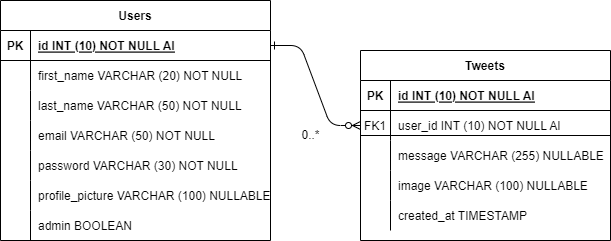

The diagram above was exported from draw.io. Its source (the exported page's mxGraphModel, read from the mxfile embedded in the PNG):
<mxGraphModel dx="1434" dy="768" grid="1" gridSize="10" guides="1" tooltips="1" connect="1" arrows="1" fold="1" page="1" pageScale="1" pageWidth="850" pageHeight="1100" math="0" shadow="0" extFonts="Permanent Marker^https://fonts.googleapis.com/css?family=Permanent+Marker">
  <root>
    <mxCell id="0" />
    <mxCell id="1" parent="0" />
    <mxCell id="C-vyLk0tnHw3VtMMgP7b-12" value="" style="edgeStyle=entityRelationEdgeStyle;endArrow=ERzeroToMany;startArrow=ERone;endFill=1;startFill=0;" parent="1" source="C-vyLk0tnHw3VtMMgP7b-3" target="C-vyLk0tnHw3VtMMgP7b-17" edge="1">
      <mxGeometry width="100" height="100" relative="1" as="geometry">
        <mxPoint x="400" y="180" as="sourcePoint" />
        <mxPoint x="460" y="205" as="targetPoint" />
      </mxGeometry>
    </mxCell>
    <mxCell id="C-vyLk0tnHw3VtMMgP7b-2" value="Users" style="shape=table;startSize=30;container=1;collapsible=1;childLayout=tableLayout;fixedRows=1;rowLines=0;fontStyle=1;align=center;resizeLast=1;" parent="1" vertex="1">
      <mxGeometry x="120" y="140" width="270" height="240" as="geometry" />
    </mxCell>
    <mxCell id="C-vyLk0tnHw3VtMMgP7b-3" value="" style="shape=partialRectangle;collapsible=0;dropTarget=0;pointerEvents=0;fillColor=none;points=[[0,0.5],[1,0.5]];portConstraint=eastwest;top=0;left=0;right=0;bottom=1;" parent="C-vyLk0tnHw3VtMMgP7b-2" vertex="1">
      <mxGeometry y="30" width="270" height="30" as="geometry" />
    </mxCell>
    <mxCell id="C-vyLk0tnHw3VtMMgP7b-4" value="PK" style="shape=partialRectangle;overflow=hidden;connectable=0;fillColor=none;top=0;left=0;bottom=0;right=0;fontStyle=1;" parent="C-vyLk0tnHw3VtMMgP7b-3" vertex="1">
      <mxGeometry width="30" height="30" as="geometry">
        <mxRectangle width="30" height="30" as="alternateBounds" />
      </mxGeometry>
    </mxCell>
    <mxCell id="C-vyLk0tnHw3VtMMgP7b-5" value="id INT (10) NOT NULL AI" style="shape=partialRectangle;overflow=hidden;connectable=0;fillColor=none;top=0;left=0;bottom=0;right=0;align=left;spacingLeft=6;fontStyle=5;" parent="C-vyLk0tnHw3VtMMgP7b-3" vertex="1">
      <mxGeometry x="30" width="240" height="30" as="geometry">
        <mxRectangle width="240" height="30" as="alternateBounds" />
      </mxGeometry>
    </mxCell>
    <mxCell id="C-vyLk0tnHw3VtMMgP7b-6" value="" style="shape=partialRectangle;collapsible=0;dropTarget=0;pointerEvents=0;fillColor=none;points=[[0,0.5],[1,0.5]];portConstraint=eastwest;top=0;left=0;right=0;bottom=0;" parent="C-vyLk0tnHw3VtMMgP7b-2" vertex="1">
      <mxGeometry y="60" width="270" height="30" as="geometry" />
    </mxCell>
    <mxCell id="C-vyLk0tnHw3VtMMgP7b-7" value="" style="shape=partialRectangle;overflow=hidden;connectable=0;fillColor=none;top=0;left=0;bottom=0;right=0;" parent="C-vyLk0tnHw3VtMMgP7b-6" vertex="1">
      <mxGeometry width="30" height="30" as="geometry">
        <mxRectangle width="30" height="30" as="alternateBounds" />
      </mxGeometry>
    </mxCell>
    <mxCell id="C-vyLk0tnHw3VtMMgP7b-8" value="first_name VARCHAR (20) NOT NULL" style="shape=partialRectangle;overflow=hidden;connectable=0;fillColor=none;top=0;left=0;bottom=0;right=0;align=left;spacingLeft=6;" parent="C-vyLk0tnHw3VtMMgP7b-6" vertex="1">
      <mxGeometry x="30" width="240" height="30" as="geometry">
        <mxRectangle width="240" height="30" as="alternateBounds" />
      </mxGeometry>
    </mxCell>
    <mxCell id="C-vyLk0tnHw3VtMMgP7b-9" value="" style="shape=partialRectangle;collapsible=0;dropTarget=0;pointerEvents=0;fillColor=none;points=[[0,0.5],[1,0.5]];portConstraint=eastwest;top=0;left=0;right=0;bottom=0;" parent="C-vyLk0tnHw3VtMMgP7b-2" vertex="1">
      <mxGeometry y="90" width="270" height="30" as="geometry" />
    </mxCell>
    <mxCell id="C-vyLk0tnHw3VtMMgP7b-10" value="" style="shape=partialRectangle;overflow=hidden;connectable=0;fillColor=none;top=0;left=0;bottom=0;right=0;" parent="C-vyLk0tnHw3VtMMgP7b-9" vertex="1">
      <mxGeometry width="30" height="30" as="geometry">
        <mxRectangle width="30" height="30" as="alternateBounds" />
      </mxGeometry>
    </mxCell>
    <mxCell id="C-vyLk0tnHw3VtMMgP7b-11" value="last_name VARCHAR (50) NOT NULL" style="shape=partialRectangle;overflow=hidden;connectable=0;fillColor=none;top=0;left=0;bottom=0;right=0;align=left;spacingLeft=6;" parent="C-vyLk0tnHw3VtMMgP7b-9" vertex="1">
      <mxGeometry x="30" width="240" height="30" as="geometry">
        <mxRectangle width="240" height="30" as="alternateBounds" />
      </mxGeometry>
    </mxCell>
    <mxCell id="4qng3gnCvn3zT1G83-UW-3" value="" style="shape=tableRow;horizontal=0;startSize=0;swimlaneHead=0;swimlaneBody=0;fillColor=none;collapsible=0;dropTarget=0;points=[[0,0.5],[1,0.5]];portConstraint=eastwest;top=0;left=0;right=0;bottom=0;" vertex="1" parent="C-vyLk0tnHw3VtMMgP7b-2">
      <mxGeometry y="120" width="270" height="30" as="geometry" />
    </mxCell>
    <mxCell id="4qng3gnCvn3zT1G83-UW-4" value="" style="shape=partialRectangle;connectable=0;fillColor=none;top=0;left=0;bottom=0;right=0;editable=1;overflow=hidden;" vertex="1" parent="4qng3gnCvn3zT1G83-UW-3">
      <mxGeometry width="30" height="30" as="geometry">
        <mxRectangle width="30" height="30" as="alternateBounds" />
      </mxGeometry>
    </mxCell>
    <mxCell id="4qng3gnCvn3zT1G83-UW-5" value="email VARCHAR (50) NOT NULL" style="shape=partialRectangle;connectable=0;fillColor=none;top=0;left=0;bottom=0;right=0;align=left;spacingLeft=6;overflow=hidden;" vertex="1" parent="4qng3gnCvn3zT1G83-UW-3">
      <mxGeometry x="30" width="240" height="30" as="geometry">
        <mxRectangle width="240" height="30" as="alternateBounds" />
      </mxGeometry>
    </mxCell>
    <mxCell id="4qng3gnCvn3zT1G83-UW-6" value="" style="shape=tableRow;horizontal=0;startSize=0;swimlaneHead=0;swimlaneBody=0;fillColor=none;collapsible=0;dropTarget=0;points=[[0,0.5],[1,0.5]];portConstraint=eastwest;top=0;left=0;right=0;bottom=0;" vertex="1" parent="C-vyLk0tnHw3VtMMgP7b-2">
      <mxGeometry y="150" width="270" height="30" as="geometry" />
    </mxCell>
    <mxCell id="4qng3gnCvn3zT1G83-UW-7" value="" style="shape=partialRectangle;connectable=0;fillColor=none;top=0;left=0;bottom=0;right=0;editable=1;overflow=hidden;" vertex="1" parent="4qng3gnCvn3zT1G83-UW-6">
      <mxGeometry width="30" height="30" as="geometry">
        <mxRectangle width="30" height="30" as="alternateBounds" />
      </mxGeometry>
    </mxCell>
    <mxCell id="4qng3gnCvn3zT1G83-UW-8" value="password VARCHAR (30) NOT NULL" style="shape=partialRectangle;connectable=0;fillColor=none;top=0;left=0;bottom=0;right=0;align=left;spacingLeft=6;overflow=hidden;" vertex="1" parent="4qng3gnCvn3zT1G83-UW-6">
      <mxGeometry x="30" width="240" height="30" as="geometry">
        <mxRectangle width="240" height="30" as="alternateBounds" />
      </mxGeometry>
    </mxCell>
    <mxCell id="4qng3gnCvn3zT1G83-UW-9" value="" style="shape=tableRow;horizontal=0;startSize=0;swimlaneHead=0;swimlaneBody=0;fillColor=none;collapsible=0;dropTarget=0;points=[[0,0.5],[1,0.5]];portConstraint=eastwest;top=0;left=0;right=0;bottom=0;" vertex="1" parent="C-vyLk0tnHw3VtMMgP7b-2">
      <mxGeometry y="180" width="270" height="30" as="geometry" />
    </mxCell>
    <mxCell id="4qng3gnCvn3zT1G83-UW-10" value="" style="shape=partialRectangle;connectable=0;fillColor=none;top=0;left=0;bottom=0;right=0;editable=1;overflow=hidden;" vertex="1" parent="4qng3gnCvn3zT1G83-UW-9">
      <mxGeometry width="30" height="30" as="geometry">
        <mxRectangle width="30" height="30" as="alternateBounds" />
      </mxGeometry>
    </mxCell>
    <mxCell id="4qng3gnCvn3zT1G83-UW-11" value="profile_picture VARCHAR (100) NULLABLE" style="shape=partialRectangle;connectable=0;fillColor=none;top=0;left=0;bottom=0;right=0;align=left;spacingLeft=6;overflow=hidden;" vertex="1" parent="4qng3gnCvn3zT1G83-UW-9">
      <mxGeometry x="30" width="240" height="30" as="geometry">
        <mxRectangle width="240" height="30" as="alternateBounds" />
      </mxGeometry>
    </mxCell>
    <mxCell id="4qng3gnCvn3zT1G83-UW-12" value="" style="shape=tableRow;horizontal=0;startSize=0;swimlaneHead=0;swimlaneBody=0;fillColor=none;collapsible=0;dropTarget=0;points=[[0,0.5],[1,0.5]];portConstraint=eastwest;top=0;left=0;right=0;bottom=0;" vertex="1" parent="C-vyLk0tnHw3VtMMgP7b-2">
      <mxGeometry y="210" width="270" height="30" as="geometry" />
    </mxCell>
    <mxCell id="4qng3gnCvn3zT1G83-UW-13" value="" style="shape=partialRectangle;connectable=0;fillColor=none;top=0;left=0;bottom=0;right=0;editable=1;overflow=hidden;" vertex="1" parent="4qng3gnCvn3zT1G83-UW-12">
      <mxGeometry width="30" height="30" as="geometry">
        <mxRectangle width="30" height="30" as="alternateBounds" />
      </mxGeometry>
    </mxCell>
    <mxCell id="4qng3gnCvn3zT1G83-UW-14" value="admin BOOLEAN" style="shape=partialRectangle;connectable=0;fillColor=none;top=0;left=0;bottom=0;right=0;align=left;spacingLeft=6;overflow=hidden;" vertex="1" parent="4qng3gnCvn3zT1G83-UW-12">
      <mxGeometry x="30" width="240" height="30" as="geometry">
        <mxRectangle width="240" height="30" as="alternateBounds" />
      </mxGeometry>
    </mxCell>
    <mxCell id="C-vyLk0tnHw3VtMMgP7b-13" value="Tweets" style="shape=table;startSize=30;container=1;collapsible=1;childLayout=tableLayout;fixedRows=1;rowLines=0;fontStyle=1;align=center;resizeLast=1;" parent="1" vertex="1">
      <mxGeometry x="480" y="190" width="250" height="190" as="geometry" />
    </mxCell>
    <mxCell id="C-vyLk0tnHw3VtMMgP7b-14" value="" style="shape=partialRectangle;collapsible=0;dropTarget=0;pointerEvents=0;fillColor=none;points=[[0,0.5],[1,0.5]];portConstraint=eastwest;top=0;left=0;right=0;bottom=1;" parent="C-vyLk0tnHw3VtMMgP7b-13" vertex="1">
      <mxGeometry y="30" width="250" height="30" as="geometry" />
    </mxCell>
    <mxCell id="C-vyLk0tnHw3VtMMgP7b-15" value="PK" style="shape=partialRectangle;overflow=hidden;connectable=0;fillColor=none;top=0;left=0;bottom=0;right=0;fontStyle=1;" parent="C-vyLk0tnHw3VtMMgP7b-14" vertex="1">
      <mxGeometry width="30" height="30" as="geometry">
        <mxRectangle width="30" height="30" as="alternateBounds" />
      </mxGeometry>
    </mxCell>
    <mxCell id="C-vyLk0tnHw3VtMMgP7b-16" value="id INT (10) NOT NULL AI" style="shape=partialRectangle;overflow=hidden;connectable=0;fillColor=none;top=0;left=0;bottom=0;right=0;align=left;spacingLeft=6;fontStyle=5;" parent="C-vyLk0tnHw3VtMMgP7b-14" vertex="1">
      <mxGeometry x="30" width="220" height="30" as="geometry">
        <mxRectangle width="220" height="30" as="alternateBounds" />
      </mxGeometry>
    </mxCell>
    <mxCell id="C-vyLk0tnHw3VtMMgP7b-17" value="" style="shape=partialRectangle;collapsible=0;dropTarget=0;pointerEvents=0;fillColor=none;points=[[0,0.5],[1,0.5]];portConstraint=eastwest;top=0;left=0;right=0;bottom=0;" parent="C-vyLk0tnHw3VtMMgP7b-13" vertex="1">
      <mxGeometry y="60" width="250" height="30" as="geometry" />
    </mxCell>
    <mxCell id="C-vyLk0tnHw3VtMMgP7b-18" value="FK1" style="shape=partialRectangle;overflow=hidden;connectable=0;fillColor=none;top=0;left=0;bottom=0;right=0;" parent="C-vyLk0tnHw3VtMMgP7b-17" vertex="1">
      <mxGeometry width="30" height="30" as="geometry">
        <mxRectangle width="30" height="30" as="alternateBounds" />
      </mxGeometry>
    </mxCell>
    <mxCell id="C-vyLk0tnHw3VtMMgP7b-19" value="user_id INT (10) NOT NULL AI" style="shape=partialRectangle;overflow=hidden;connectable=0;fillColor=none;top=0;left=0;bottom=0;right=0;align=left;spacingLeft=6;" parent="C-vyLk0tnHw3VtMMgP7b-17" vertex="1">
      <mxGeometry x="30" width="220" height="30" as="geometry">
        <mxRectangle width="220" height="30" as="alternateBounds" />
      </mxGeometry>
    </mxCell>
    <mxCell id="C-vyLk0tnHw3VtMMgP7b-20" value="" style="shape=partialRectangle;collapsible=0;dropTarget=0;pointerEvents=0;fillColor=none;points=[[0,0.5],[1,0.5]];portConstraint=eastwest;top=0;left=0;right=0;bottom=0;" parent="C-vyLk0tnHw3VtMMgP7b-13" vertex="1">
      <mxGeometry y="90" width="250" height="30" as="geometry" />
    </mxCell>
    <mxCell id="C-vyLk0tnHw3VtMMgP7b-21" value="" style="shape=partialRectangle;overflow=hidden;connectable=0;fillColor=none;top=0;left=0;bottom=0;right=0;" parent="C-vyLk0tnHw3VtMMgP7b-20" vertex="1">
      <mxGeometry width="30" height="30" as="geometry">
        <mxRectangle width="30" height="30" as="alternateBounds" />
      </mxGeometry>
    </mxCell>
    <mxCell id="C-vyLk0tnHw3VtMMgP7b-22" value="message VARCHAR (255) NULLABLE" style="shape=partialRectangle;overflow=hidden;connectable=0;fillColor=none;top=0;left=0;bottom=0;right=0;align=left;spacingLeft=6;" parent="C-vyLk0tnHw3VtMMgP7b-20" vertex="1">
      <mxGeometry x="30" width="220" height="30" as="geometry">
        <mxRectangle width="220" height="30" as="alternateBounds" />
      </mxGeometry>
    </mxCell>
    <mxCell id="4qng3gnCvn3zT1G83-UW-15" value="" style="shape=tableRow;horizontal=0;startSize=0;swimlaneHead=0;swimlaneBody=0;fillColor=none;collapsible=0;dropTarget=0;points=[[0,0.5],[1,0.5]];portConstraint=eastwest;top=0;left=0;right=0;bottom=0;" vertex="1" parent="C-vyLk0tnHw3VtMMgP7b-13">
      <mxGeometry y="120" width="250" height="30" as="geometry" />
    </mxCell>
    <mxCell id="4qng3gnCvn3zT1G83-UW-16" value="" style="shape=partialRectangle;connectable=0;fillColor=none;top=0;left=0;bottom=0;right=0;editable=1;overflow=hidden;" vertex="1" parent="4qng3gnCvn3zT1G83-UW-15">
      <mxGeometry width="30" height="30" as="geometry">
        <mxRectangle width="30" height="30" as="alternateBounds" />
      </mxGeometry>
    </mxCell>
    <mxCell id="4qng3gnCvn3zT1G83-UW-17" value="image VARCHAR (100) NULLABLE" style="shape=partialRectangle;connectable=0;fillColor=none;top=0;left=0;bottom=0;right=0;align=left;spacingLeft=6;overflow=hidden;" vertex="1" parent="4qng3gnCvn3zT1G83-UW-15">
      <mxGeometry x="30" width="220" height="30" as="geometry">
        <mxRectangle width="220" height="30" as="alternateBounds" />
      </mxGeometry>
    </mxCell>
    <mxCell id="4qng3gnCvn3zT1G83-UW-20" value="" style="shape=tableRow;horizontal=0;startSize=0;swimlaneHead=0;swimlaneBody=0;fillColor=none;collapsible=0;dropTarget=0;points=[[0,0.5],[1,0.5]];portConstraint=eastwest;top=0;left=0;right=0;bottom=0;" vertex="1" parent="C-vyLk0tnHw3VtMMgP7b-13">
      <mxGeometry y="150" width="250" height="30" as="geometry" />
    </mxCell>
    <mxCell id="4qng3gnCvn3zT1G83-UW-21" value="" style="shape=partialRectangle;connectable=0;fillColor=none;top=0;left=0;bottom=0;right=0;editable=1;overflow=hidden;" vertex="1" parent="4qng3gnCvn3zT1G83-UW-20">
      <mxGeometry width="30" height="30" as="geometry">
        <mxRectangle width="30" height="30" as="alternateBounds" />
      </mxGeometry>
    </mxCell>
    <mxCell id="4qng3gnCvn3zT1G83-UW-22" value="created_at TIMESTAMP" style="shape=partialRectangle;connectable=0;fillColor=none;top=0;left=0;bottom=0;right=0;align=left;spacingLeft=6;overflow=hidden;" vertex="1" parent="4qng3gnCvn3zT1G83-UW-20">
      <mxGeometry x="30" width="220" height="30" as="geometry">
        <mxRectangle width="220" height="30" as="alternateBounds" />
      </mxGeometry>
    </mxCell>
    <mxCell id="4qng3gnCvn3zT1G83-UW-19" value="" style="line;strokeWidth=1;rotatable=0;dashed=0;labelPosition=right;align=left;verticalAlign=middle;spacingTop=0;spacingLeft=6;points=[];portConstraint=eastwest;" vertex="1" parent="1">
      <mxGeometry x="480" y="270" width="250" height="10" as="geometry" />
    </mxCell>
    <mxCell id="4qng3gnCvn3zT1G83-UW-25" value="0..*" style="text;html=1;align=center;verticalAlign=middle;resizable=0;points=[];autosize=1;strokeColor=none;fillColor=none;" vertex="1" parent="1">
      <mxGeometry x="410" y="260" width="40" height="30" as="geometry" />
    </mxCell>
  </root>
</mxGraphModel>